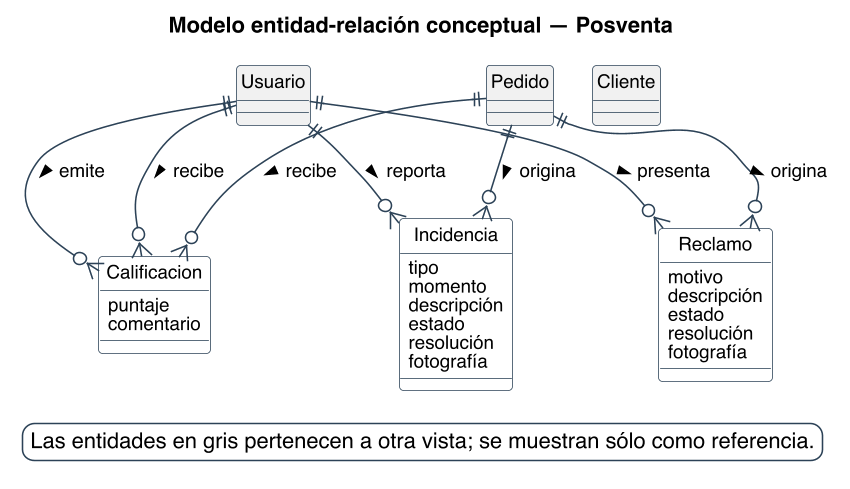

The diagram above was rendered by PlantUML. Its source (embedded in the PNG):
@startuml
title Modelo entidad-relación conceptual — Posventa
skinparam backgroundColor #FFFFFF
skinparam shadowing false
skinparam defaultFontName Helvetica
skinparam defaultFontSize 12
skinparam dpi 150
skinparam class {
  BorderColor #2C4257
  BackgroundColor #FFFFFF
  ArrowColor #2C4257
  FontSize 12
}
skinparam entity<<ajena>> {
  BackgroundColor #F1F1F1
  BorderColor #8A97A3
  FontColor #55616C
}
skinparam class<<propuesto>> {
  BorderColor #1F5E8C
  BackgroundColor #E4EDF4
}
skinparam legendBackgroundColor #FFFFFF
skinparam legendBorderColor #2C4257

hide circle

skinparam nodesep 25
skinparam ranksep 45

entity Calificacion {
  {field} puntaje
  {field} comentario
}
entity Incidencia {
  {field} tipo
  {field} momento
  {field} descripción
  {field} estado
  {field} resolución
  {field} fotografía
}
entity Reclamo {
  {field} motivo
  {field} descripción
  {field} estado
  {field} resolución
  {field} fotografía
}
entity Usuario #F1F1F1 {
}
entity Pedido #F1F1F1 {
}
entity Cliente #F1F1F1 {
}

Usuario ||--o{ Reclamo : presenta >
Pedido ||--o{ Reclamo : origina >
Pedido ||--o{ Incidencia : origina >
Usuario ||--o{ Incidencia : reporta >
Usuario ||--o{ Calificacion : emite >
Pedido ||--o{ Calificacion : recibe >
Usuario ||--o{ Calificacion : recibe >

legend bottom right
  Las entidades en gris pertenecen a otra vista; se muestran sólo como referencia.
endlegend
@enduml